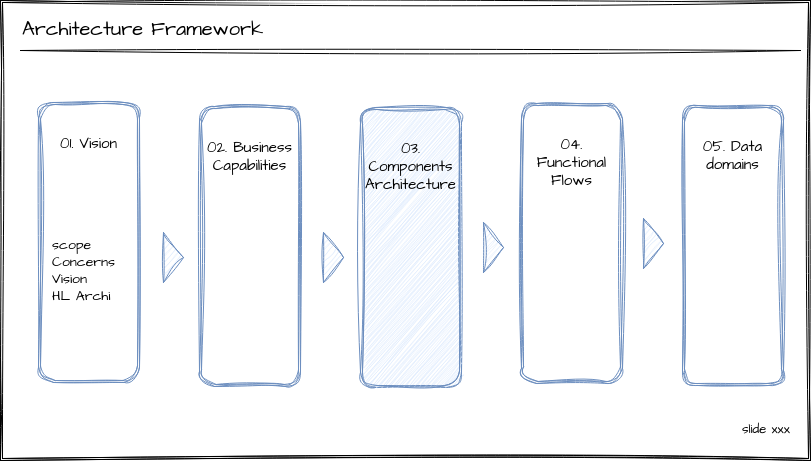

The diagram above was exported from draw.io. Its source (the exported page's mxGraphModel, read from the mxfile embedded in the PNG):
<mxGraphModel dx="1434" dy="795" grid="1" gridSize="10" guides="1" tooltips="1" connect="1" arrows="1" fold="1" page="1" pageScale="1" pageWidth="850" pageHeight="1100" math="0" shadow="0">
  <root>
    <mxCell id="0" />
    <mxCell id="1" parent="0" />
    <mxCell id="2" value="" style="shape=ext;double=1;rounded=0;whiteSpace=wrap;html=1;sketch=1;hachureGap=4;jiggle=2;curveFitting=1;fontFamily=Architects Daughter;fontSource=https%3A%2F%2Ffonts.googleapis.com%2Fcss%3Ffamily%3DArchitects%2BDaughter;fontSize=20;" vertex="1" parent="1">
      <mxGeometry x="20" y="1010" width="810" height="460" as="geometry" />
    </mxCell>
    <mxCell id="3" value="&lt;p style=&quot;margin-top: 0pt; margin-bottom: 0pt; margin-left: 0in; direction: ltr; unicode-bidi: embed; word-break: normal; font-size: 13px;&quot;&gt;&lt;span style=&quot;font-size: 13px; font-variant: normal; color: black;&quot;&gt;slide xxx&lt;/span&gt;&lt;/p&gt;" style="text;whiteSpace=wrap;html=1;fontSize=13;fontFamily=Architects Daughter;" vertex="1" parent="1">
      <mxGeometry x="760" y="1425" width="60" height="20" as="geometry" />
    </mxCell>
    <mxCell id="4" value="Architecture Framework" style="text;whiteSpace=wrap;fontSize=20;fontFamily=Architects Daughter;" vertex="1" parent="1">
      <mxGeometry x="40" y="1020" width="270" height="50" as="geometry" />
    </mxCell>
    <mxCell id="5" value="" style="endArrow=none;html=1;rounded=0;sketch=1;hachureGap=4;jiggle=2;curveFitting=1;fontFamily=Architects Daughter;fontSource=https%3A%2F%2Ffonts.googleapis.com%2Fcss%3Ffamily%3DArchitects%2BDaughter;fontSize=16;" edge="1" parent="1">
      <mxGeometry width="50" height="50" relative="1" as="geometry">
        <mxPoint x="40" y="1060" as="sourcePoint" />
        <mxPoint x="820" y="1060" as="targetPoint" />
      </mxGeometry>
    </mxCell>
    <mxCell id="6" value="01. Vision" style="shape=ext;double=1;rounded=1;whiteSpace=wrap;html=1;sketch=1;hachureGap=4;jiggle=2;curveFitting=1;fontFamily=Architects Daughter;fontSource=https%3A%2F%2Ffonts.googleapis.com%2Fcss%3Ffamily%3DArchitects%2BDaughter;fontSize=15;fillColor=none;strokeColor=#6c8ebf;verticalAlign=top;spacingTop=24;" vertex="1" parent="1">
      <mxGeometry x="58" y="1112" width="101" height="280" as="geometry" />
    </mxCell>
    <mxCell id="7" value="02. Business Capabilities" style="shape=ext;double=1;rounded=1;whiteSpace=wrap;html=1;sketch=1;hachureGap=4;jiggle=2;curveFitting=1;fontFamily=Architects Daughter;fontSource=https%3A%2F%2Ffonts.googleapis.com%2Fcss%3Ffamily%3DArchitects%2BDaughter;fontSize=15;fillColor=none;strokeColor=#6c8ebf;verticalAlign=top;spacingTop=24;" vertex="1" parent="1">
      <mxGeometry x="219" y="1116" width="101" height="280" as="geometry" />
    </mxCell>
    <mxCell id="8" value="03. Components Architecture" style="shape=ext;double=1;rounded=1;whiteSpace=wrap;html=1;sketch=1;hachureGap=4;jiggle=2;curveFitting=1;fontFamily=Architects Daughter;fontSource=https%3A%2F%2Ffonts.googleapis.com%2Fcss%3Ffamily%3DArchitects%2BDaughter;fontSize=15;fillColor=#dae8fc;strokeColor=#6c8ebf;verticalAlign=top;spacingTop=24;" vertex="1" parent="1">
      <mxGeometry x="380" y="1117" width="101" height="280" as="geometry" />
    </mxCell>
    <mxCell id="9" value="" style="triangle;whiteSpace=wrap;html=1;sketch=1;hachureGap=4;jiggle=2;curveFitting=1;fontFamily=Architects Daughter;fontSource=https%3A%2F%2Ffonts.googleapis.com%2Fcss%3Ffamily%3DArchitects%2BDaughter;fontSize=20;fillColor=#dae8fc;strokeColor=#6c8ebf;" vertex="1" parent="1">
      <mxGeometry x="183" y="1242" width="20" height="50" as="geometry" />
    </mxCell>
    <mxCell id="10" value="" style="triangle;whiteSpace=wrap;html=1;sketch=1;hachureGap=4;jiggle=2;curveFitting=1;fontFamily=Architects Daughter;fontSource=https%3A%2F%2Ffonts.googleapis.com%2Fcss%3Ffamily%3DArchitects%2BDaughter;fontSize=20;fillColor=#dae8fc;strokeColor=#6c8ebf;" vertex="1" parent="1">
      <mxGeometry x="343" y="1242" width="20" height="50" as="geometry" />
    </mxCell>
    <mxCell id="11" value="04. Functional Flows" style="shape=ext;double=1;rounded=1;whiteSpace=wrap;html=1;sketch=1;hachureGap=4;jiggle=2;curveFitting=1;fontFamily=Architects Daughter;fontSource=https%3A%2F%2Ffonts.googleapis.com%2Fcss%3Ffamily%3DArchitects%2BDaughter;fontSize=15;fillColor=none;strokeColor=#6c8ebf;gradientColor=none;verticalAlign=top;spacingTop=24;" vertex="1" parent="1">
      <mxGeometry x="541" y="1113" width="101" height="280" as="geometry" />
    </mxCell>
    <mxCell id="12" value="05. Data domains" style="shape=ext;double=1;rounded=1;whiteSpace=wrap;html=1;sketch=1;hachureGap=4;jiggle=2;curveFitting=1;fontFamily=Architects Daughter;fontSource=https%3A%2F%2Ffonts.googleapis.com%2Fcss%3Ffamily%3DArchitects%2BDaughter;fontSize=15;fillColor=none;strokeColor=#6c8ebf;gradientColor=none;verticalAlign=top;spacingTop=24;" vertex="1" parent="1">
      <mxGeometry x="702" y="1115" width="101" height="280" as="geometry" />
    </mxCell>
    <mxCell id="13" value="" style="triangle;whiteSpace=wrap;html=1;sketch=1;hachureGap=4;jiggle=2;curveFitting=1;fontFamily=Architects Daughter;fontSource=https%3A%2F%2Ffonts.googleapis.com%2Fcss%3Ffamily%3DArchitects%2BDaughter;fontSize=20;fillColor=#dae8fc;strokeColor=#6c8ebf;" vertex="1" parent="1">
      <mxGeometry x="503" y="1232" width="20" height="50" as="geometry" />
    </mxCell>
    <mxCell id="14" value="" style="triangle;whiteSpace=wrap;html=1;sketch=1;hachureGap=4;jiggle=2;curveFitting=1;fontFamily=Architects Daughter;fontSource=https%3A%2F%2Ffonts.googleapis.com%2Fcss%3Ffamily%3DArchitects%2BDaughter;fontSize=20;fillColor=#dae8fc;strokeColor=#6c8ebf;" vertex="1" parent="1">
      <mxGeometry x="663" y="1228" width="20" height="50" as="geometry" />
    </mxCell>
    <mxCell id="15" value="&lt;span style=&quot;background-color: initial;&quot;&gt;scope&lt;br&gt;Concerns&lt;br&gt;Vision&lt;br&gt;HL Archi&lt;br&gt;&lt;/span&gt;" style="text;html=1;strokeColor=none;fillColor=none;align=left;verticalAlign=top;whiteSpace=wrap;rounded=0;fontSize=14;fontFamily=Architects Daughter;" vertex="1" parent="1">
      <mxGeometry x="70" y="1240" width="60" height="120" as="geometry" />
    </mxCell>
  </root>
</mxGraphModel>